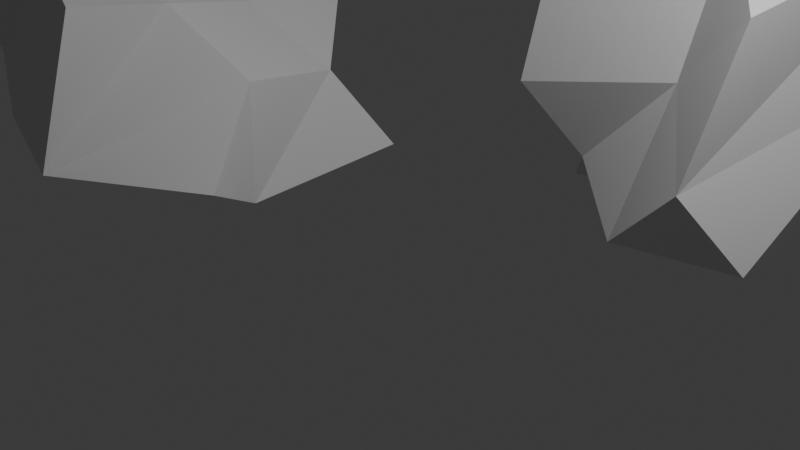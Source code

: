 # Source: ts.blend  (saved by Blender 4.5.91; exported with 4.5.12 LTS)
import bpy
from mathutils import Matrix  # noqa: F401  (used for matrix-valued properties, if any)

bpy.ops.wm.read_factory_settings(use_empty=True)
scene = bpy.context.scene
scene.name = 'Scene'

# ---- collections
col_collection = bpy.data.collections.new('Collection'); scene.collection.children.link(col_collection)

# ---- materials (node trees are filled in below, after node groups)
mat_material = bpy.data.materials.new('Material')
mat_material.alpha_threshold = 0.0
mat_material.roughness = 0.5
mat_material.line_color = (0.0, 0.0, 0.0, 1.0)

# ---- node groups
ng_start_seed = bpy.data.node_groups.new('Start Seed', 'GeometryNodeTree')
_s = ng_start_seed.interface.new_socket(name='Value', in_out='OUTPUT', socket_type='NodeSocketFloat')
_s = ng_start_seed.interface.new_socket(name='offset', in_out='INPUT', socket_type='NodeSocketInt')
_s.min_value = 0
_s.max_value = 500
_N = ng_start_seed.nodes; _L = ng_start_seed.links
n0 = _N.new('NodeGroupOutput'); n0.name = 'Group Output'; n0.location = (-94, -9)
n1 = _N.new('NodeGroupInput'); n1.name = 'Group Input'; n1.location = (-452, -64)
n2 = _N.new('ShaderNodeValue'); n2.name = 'Node'; n2.location = (-454, 5)
n2.label = 'Clock Value'
n2.outputs[0].default_value = 0.0
n3 = _N.new('ShaderNodeMath'); n3.name = 'Math'; n3.location = (-284, 7)
_L.new(n2.outputs[0], n3.inputs[0])
_L.new(n1.outputs[0], n3.inputs[1])
_L.new(n3.outputs[0], n0.inputs[0])
n0.is_active_output = True
ng_static_seed = bpy.data.node_groups.new('Static Seed', 'GeometryNodeTree')
_s = ng_static_seed.interface.new_socket(name='Value', in_out='OUTPUT', socket_type='NodeSocketInt')
_s.min_value = 0
_s.max_value = 200
_s = ng_static_seed.interface.new_socket(name='Offset', in_out='INPUT', socket_type='NodeSocketInt')
_s.min_value = 0
_s.max_value = 200
_N = ng_static_seed.nodes; _L = ng_static_seed.links
n0 = _N.new('NodeGroupOutput'); n0.name = 'Group Output'; n0.location = (103, -21)
n1 = _N.new('ShaderNodeValue'); n1.name = 'Node'; n1.location = (-280, -40)
n1.label = 'Static Seed'
n1.hide = True
n1.outputs[0].default_value = 0.0
n2 = _N.new('ShaderNodeMath'); n2.name = 'Math'; n2.location = (-87, -21)
n3 = _N.new('NodeGroupInput'); n3.name = 'Group Input'; n3.location = (-280, -80)
_L.new(n1.outputs[0], n2.inputs[0])
_L.new(n2.outputs[0], n0.inputs[0])
_L.new(n3.outputs[0], n2.inputs[1])
n0.is_active_output = True
ng_random_seed_demo = bpy.data.node_groups.new('Random seed demo', 'GeometryNodeTree')
_s = ng_random_seed_demo.interface.new_socket(name='Value', in_out='OUTPUT', socket_type='NodeSocketGeometry')
_s = ng_random_seed_demo.interface.new_socket(name='Geometry', in_out='INPUT', socket_type='NodeSocketGeometry')
ng_random_seed_demo.is_modifier = True
_N = ng_random_seed_demo.nodes; _L = ng_random_seed_demo.links
n0 = _N.new('NodeGroupOutput'); n0.name = 'Group Output'; n0.location = (280, 20)
n1 = _N.new('FunctionNodeRandomValue'); n1.name = 'Random Value'; n1.location = (-580, 0)
n1.width = 220
n1.inputs[2].default_value = -0.4
n1.inputs[3].default_value = 1.2
n2 = _N.new('GeometryNodeSetPosition'); n2.name = 'Set Position'; n2.location = (-332, 79)
n3 = _N.new('GeometryNodeGroup'); n3.name = 'Group'; n3.location = (-800, -60)
n3.width = 168
n3.node_tree = ng_start_seed
n3.inputs[0].default_value = 192
n4 = _N.new('GeometryNodeMeshCube'); n4.name = 'Cube'; n4.location = (-500, 80)
n4.hide = True
n4.inputs[0].default_value = (3.2, 3.2, 3.2)
n4.inputs[1].default_value = 3
n4.inputs[2].default_value = 3
n4.inputs[3].default_value = 3
n5 = _N.new('GeometryNodeGroup'); n5.name = 'Group.001'; n5.location = (-740, -440)
n5.node_tree = ng_static_seed
n5.inputs[0].default_value = 0
n6 = _N.new('GeometryNodeJoinGeometry'); n6.name = 'Join Geometry'; n6.location = (100, 20)
n7 = _N.new('FunctionNodeRandomValue'); n7.name = 'Random Value.002'; n7.location = (-540, -380)
n7.width = 220
n7.inputs[2].default_value = -0.4
n7.inputs[3].default_value = 1.2
n8 = _N.new('GeometryNodeSetPosition'); n8.name = 'Set Position.001'; n8.location = (-280, -300)
n9 = _N.new('GeometryNodeMeshCube'); n9.name = 'Cube.001'; n9.location = (-480, -320)
n9.hide = True
n9.inputs[0].default_value = (3.2, 3.2, 3.2)
n9.inputs[1].default_value = 3
n9.inputs[2].default_value = 3
n9.inputs[3].default_value = 3
n10 = _N.new('GeometryNodeTransform'); n10.name = 'Transform Geometry'; n10.location = (-120, -280)
n10.inputs[1].default_value = (-5.3, 0.0, 0.0)
n10.inputs[2].default_value = (0.0, 0.0, -0.02967)
n11 = _N.new('GeometryNodeTransform'); n11.name = 'Transform Geometry.001'; n11.location = (-140, 120)
n11.inputs[1].default_value = (0.0, 4.4, 0.0)
_L.new(n1.outputs[1], n2.inputs[3])
_L.new(n4.outputs[0], n2.inputs[0])
_L.new(n6.outputs[0], n0.inputs[0])
_L.new(n3.outputs[0], n1.inputs[8])
_L.new(n11.outputs[0], n6.inputs[0])
_L.new(n7.outputs[1], n8.inputs[3])
_L.new(n9.outputs[0], n8.inputs[0])
_L.new(n5.outputs[0], n7.inputs[8])
_L.new(n8.outputs[0], n10.inputs[0])
_L.new(n10.outputs[0], n6.inputs[0])
_L.new(n2.outputs[0], n11.inputs[0])
n0.is_active_output = True

# ---- material node trees
mat_material.use_nodes = True; mat_material.node_tree.nodes.clear()
_N = mat_material.node_tree.nodes; _L = mat_material.node_tree.links
n0 = _N.new('ShaderNodeOutputMaterial'); n0.name = 'Material Output'; n0.location = (200, 100)
n1 = _N.new('ShaderNodeBsdfPrincipled'); n1.name = 'Principled BSDF'; n1.location = (-200, 100)
n1.inputs[3].default_value = 1.45
_L.new(n1.outputs[0], n0.inputs[0])
n0.is_active_output = True

# ---- world
world_world = bpy.data.worlds.new('World'); scene.world = world_world
world_world.use_nodes = True; world_world.node_tree.nodes.clear()
_N = world_world.node_tree.nodes; _L = world_world.node_tree.links
n0 = _N.new('ShaderNodeOutputWorld'); n0.name = 'World Output'; n0.location = (200, 100)
n1 = _N.new('ShaderNodeBackground'); n1.name = 'Background'; n1.location = (-200, 100)
n1.inputs[0].default_value = (0.05088, 0.05088, 0.05088, 1.0)
_L.new(n1.outputs[0], n0.inputs[0])
n0.is_active_output = True
world_world.color = (0.05088, 0.05088, 0.05088)
world_world.sun_shadow_jitter_overblur = 0.0

# ---- cameras
cam_camera = bpy.data.cameras.new('Camera')
cam_camera.clip_end = 100.0
cam_camera.ortho_scale = 7.314

# ---- lights
light_light = bpy.data.lights.new('Light', 'POINT')
light_light.energy = 1000.0
light_light.shadow_soft_size = 0.1

# ---- meshes
me_cube = bpy.data.meshes.new('Cube')
me_cube.from_pydata([(1.0, 1.0, 1.0), (1.0, 1.0, -1.0), (1.0, -1.0, 1.0), (1.0, -1.0, -1.0), (-1.0, 1.0, 1.0), (-1.0, 1.0, -1.0), (-1.0, -1.0, 1.0), (-1.0, -1.0, -1.0)], [], [(0, 4, 6, 2), (3, 2, 6, 7), (7, 6, 4, 5), (5, 1, 3, 7), (1, 0, 2, 3), (5, 4, 0, 1)])
_uv = me_cube.uv_layers.new(name='UVMap')
_uv.uv.foreach_set('vector', [0.625, 0.5, 0.875, 0.5, 0.875, 0.75, 0.625, 0.75, 0.375, 0.75, 0.625, 0.75, 0.625, 1.0, 0.375, 1.0, 0.375, 0.0, 0.625, 0.0, 0.625, 0.25, 0.375, 0.25, 0.125, 0.5, 0.375, 0.5, 0.375, 0.75, 0.125, 0.75, 0.375, 0.5, 0.625, 0.5, 0.625, 0.75, 0.375, 0.75, 0.375, 0.25, 0.625, 0.25, 0.625, 0.5, 0.375, 0.5])
me_cube.materials.append(mat_material)
me_cube.use_mirror_vertex_groups = False
me_cube.update()

# ---- objects
ob_cube = bpy.data.objects.new('Cube', me_cube)
ob_light = bpy.data.objects.new('Light', light_light)
ob_camera = bpy.data.objects.new('Camera', cam_camera)

# ---- transforms, parenting, visibility, modifiers, constraints
ob_cube.location = (0.0, 0.0, 0.0)
ob_cube.lock_rotations_4d = False
ob_cube.empty_display_type = 'ARROWS'
ob_cube.lineart.crease_threshold = 0.0
_m = ob_cube.modifiers.new('GeometryNodes', 'NODES')
_m.node_group = ng_random_seed_demo
ob_light.location = (4.076, 1.005, 5.904)
ob_light.rotation_euler = (0.6503, 0.05522, 1.866)
ob_light.lock_rotations_4d = False
ob_light.empty_display_type = 'ARROWS'
ob_light.color = (0.0, 0.0, 0.0, 0.0)
ob_light.lineart.crease_threshold = 0.0
ob_camera.location = (7.359, -6.926, 4.958)
ob_camera.rotation_euler = (1.109, 0.0, 0.8149)
ob_camera.lock_rotations_4d = False
ob_camera.empty_display_type = 'ARROWS'
ob_camera.color = (0.0, 0.0, 0.0, 0.0)
ob_camera.display_type = 'WIRE'
ob_camera.lineart.crease_threshold = 0.0

# ---- collection membership
col_collection.objects.link(ob_cube)
col_collection.objects.link(ob_light)
col_collection.objects.link(ob_camera)

# ---- scene / render settings (as saved in the file)
scene.camera = ob_camera
scene.frame_start = 1; scene.frame_end = 250; scene.frame_set(60)
scene.render.engine = 'BLENDER_EEVEE_NEXT'
bpy.context.view_layer.update()
